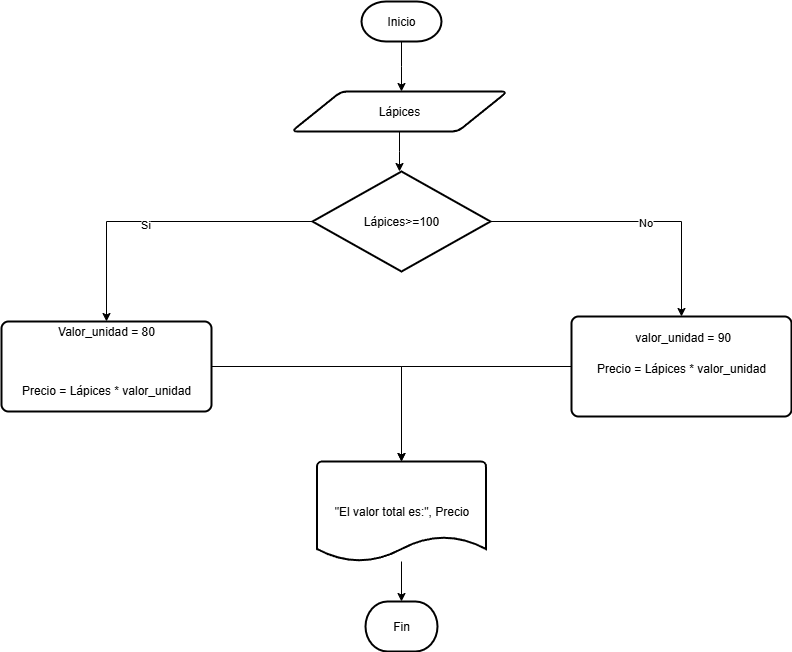

The diagram above was exported from draw.io. Its source (the exported page's mxGraphModel, read from the mxfile embedded in the PNG):
<mxGraphModel dx="1426" dy="777" grid="1" gridSize="10" guides="1" tooltips="1" connect="1" arrows="1" fold="1" page="1" pageScale="1" pageWidth="827" pageHeight="1169" math="0" shadow="0">
  <root>
    <mxCell id="0" />
    <mxCell id="1" parent="0" />
    <mxCell id="5RuNhxj_bbGv0B7bRwLb-9" value="" style="edgeStyle=orthogonalEdgeStyle;rounded=0;orthogonalLoop=1;jettySize=auto;html=1;" edge="1" parent="1" source="5RuNhxj_bbGv0B7bRwLb-4">
      <mxGeometry relative="1" as="geometry">
        <mxPoint x="440" y="170" as="targetPoint" />
      </mxGeometry>
    </mxCell>
    <mxCell id="5RuNhxj_bbGv0B7bRwLb-4" value="Inicio" style="strokeWidth=2;html=1;shape=mxgraph.flowchart.terminator;whiteSpace=wrap;" vertex="1" parent="1">
      <mxGeometry x="400" y="80" width="80" height="40" as="geometry" />
    </mxCell>
    <mxCell id="5RuNhxj_bbGv0B7bRwLb-12" value="" style="edgeStyle=orthogonalEdgeStyle;rounded=0;orthogonalLoop=1;jettySize=auto;html=1;" edge="1" parent="1" source="5RuNhxj_bbGv0B7bRwLb-10">
      <mxGeometry relative="1" as="geometry">
        <mxPoint x="438" y="250" as="targetPoint" />
      </mxGeometry>
    </mxCell>
    <mxCell id="5RuNhxj_bbGv0B7bRwLb-10" value="Lápices" style="shape=parallelogram;html=1;strokeWidth=2;perimeter=parallelogramPerimeter;whiteSpace=wrap;rounded=1;arcSize=12;size=0.23;" vertex="1" parent="1">
      <mxGeometry x="330" y="170" width="216" height="40" as="geometry" />
    </mxCell>
    <mxCell id="5RuNhxj_bbGv0B7bRwLb-19" value="" style="edgeStyle=orthogonalEdgeStyle;rounded=0;orthogonalLoop=1;jettySize=auto;html=1;" edge="1" parent="1" source="5RuNhxj_bbGv0B7bRwLb-13" target="5RuNhxj_bbGv0B7bRwLb-17">
      <mxGeometry relative="1" as="geometry" />
    </mxCell>
    <mxCell id="5RuNhxj_bbGv0B7bRwLb-20" value="Si" style="edgeLabel;html=1;align=center;verticalAlign=middle;resizable=0;points=[];" vertex="1" connectable="0" parent="5RuNhxj_bbGv0B7bRwLb-19">
      <mxGeometry x="0.0996" y="2" relative="1" as="geometry">
        <mxPoint as="offset" />
      </mxGeometry>
    </mxCell>
    <mxCell id="5RuNhxj_bbGv0B7bRwLb-22" style="edgeStyle=orthogonalEdgeStyle;rounded=0;orthogonalLoop=1;jettySize=auto;html=1;exitX=1;exitY=0.5;exitDx=0;exitDy=0;exitPerimeter=0;" edge="1" parent="1" source="5RuNhxj_bbGv0B7bRwLb-13" target="5RuNhxj_bbGv0B7bRwLb-21">
      <mxGeometry relative="1" as="geometry" />
    </mxCell>
    <mxCell id="5RuNhxj_bbGv0B7bRwLb-23" value="No" style="edgeLabel;html=1;align=center;verticalAlign=middle;resizable=0;points=[];" vertex="1" connectable="0" parent="5RuNhxj_bbGv0B7bRwLb-22">
      <mxGeometry x="0.0788" relative="1" as="geometry">
        <mxPoint as="offset" />
      </mxGeometry>
    </mxCell>
    <mxCell id="5RuNhxj_bbGv0B7bRwLb-13" value="Lápices&amp;gt;=100" style="strokeWidth=2;html=1;shape=mxgraph.flowchart.decision;whiteSpace=wrap;" vertex="1" parent="1">
      <mxGeometry x="351" y="250" width="178" height="100" as="geometry" />
    </mxCell>
    <mxCell id="5RuNhxj_bbGv0B7bRwLb-30" value="" style="edgeStyle=orthogonalEdgeStyle;rounded=0;orthogonalLoop=1;jettySize=auto;html=1;" edge="1" parent="1" source="5RuNhxj_bbGv0B7bRwLb-17" target="5RuNhxj_bbGv0B7bRwLb-25">
      <mxGeometry relative="1" as="geometry" />
    </mxCell>
    <mxCell id="5RuNhxj_bbGv0B7bRwLb-17" value="&lt;pre style=&quot;margin-top: 0px; background-color: var(--vscode-textCodeBlock-background); border: 1px solid var(--vscode-widget-border); padding: 16px; border-radius: 3px; overflow: auto; text-wrap-mode: wrap;&quot;&gt;&lt;font face=&quot;Helvetica&quot;&gt;Valor_unidad = 80&lt;/font&gt;&lt;/pre&gt;&lt;pre style=&quot;margin-top: 0px; background-color: var(--vscode-textCodeBlock-background); border: 1px solid var(--vscode-widget-border); padding: 16px; border-radius: 3px; overflow: auto; text-wrap-mode: wrap;&quot;&gt;&lt;font face=&quot;Helvetica&quot;&gt;Precio = Lápices * valor_unidad&lt;/font&gt;&lt;/pre&gt;" style="rounded=1;whiteSpace=wrap;html=1;absoluteArcSize=1;arcSize=14;strokeWidth=2;align=center;" vertex="1" parent="1">
      <mxGeometry x="40" y="400" width="210" height="90" as="geometry" />
    </mxCell>
    <mxCell id="5RuNhxj_bbGv0B7bRwLb-31" value="" style="edgeStyle=orthogonalEdgeStyle;rounded=0;orthogonalLoop=1;jettySize=auto;html=1;" edge="1" parent="1" source="5RuNhxj_bbGv0B7bRwLb-21" target="5RuNhxj_bbGv0B7bRwLb-25">
      <mxGeometry relative="1" as="geometry" />
    </mxCell>
    <mxCell id="5RuNhxj_bbGv0B7bRwLb-21" value="&lt;span&gt;&amp;nbsp;valor_unidad = 90&lt;/span&gt;&lt;div&gt;&lt;pre style=&quot;background-color: rgba(0, 0, 0, 0); margin-top: 0px; border-color: rgb(0, 0, 0); border-style: none; border-width: 0px; border-image: none 100% / 1 / 0 stretch; padding: 16px; border-radius: 3px; overflow: auto; text-wrap-mode: wrap;&quot;&gt;&lt;font face=&quot;Helvetica&quot;&gt;Precio = Lápices * valor_unidad&lt;/font&gt;&lt;/pre&gt;&lt;/div&gt;" style="rounded=1;whiteSpace=wrap;html=1;absoluteArcSize=1;arcSize=14;strokeWidth=2;" vertex="1" parent="1">
      <mxGeometry x="610" y="395" width="220" height="100" as="geometry" />
    </mxCell>
    <mxCell id="5RuNhxj_bbGv0B7bRwLb-33" value="" style="edgeStyle=orthogonalEdgeStyle;rounded=0;orthogonalLoop=1;jettySize=auto;html=1;" edge="1" parent="1" source="5RuNhxj_bbGv0B7bRwLb-25" target="5RuNhxj_bbGv0B7bRwLb-32">
      <mxGeometry relative="1" as="geometry" />
    </mxCell>
    <mxCell id="5RuNhxj_bbGv0B7bRwLb-25" value="&quot;El valor total es:&quot;, Precio" style="strokeWidth=2;html=1;shape=mxgraph.flowchart.document2;whiteSpace=wrap;size=0.25;" vertex="1" parent="1">
      <mxGeometry x="355.5" y="540" width="169" height="100" as="geometry" />
    </mxCell>
    <mxCell id="5RuNhxj_bbGv0B7bRwLb-32" value="Fin" style="strokeWidth=2;html=1;shape=mxgraph.flowchart.terminator;whiteSpace=wrap;" vertex="1" parent="1">
      <mxGeometry x="404" y="680" width="72" height="50" as="geometry" />
    </mxCell>
  </root>
</mxGraphModel>